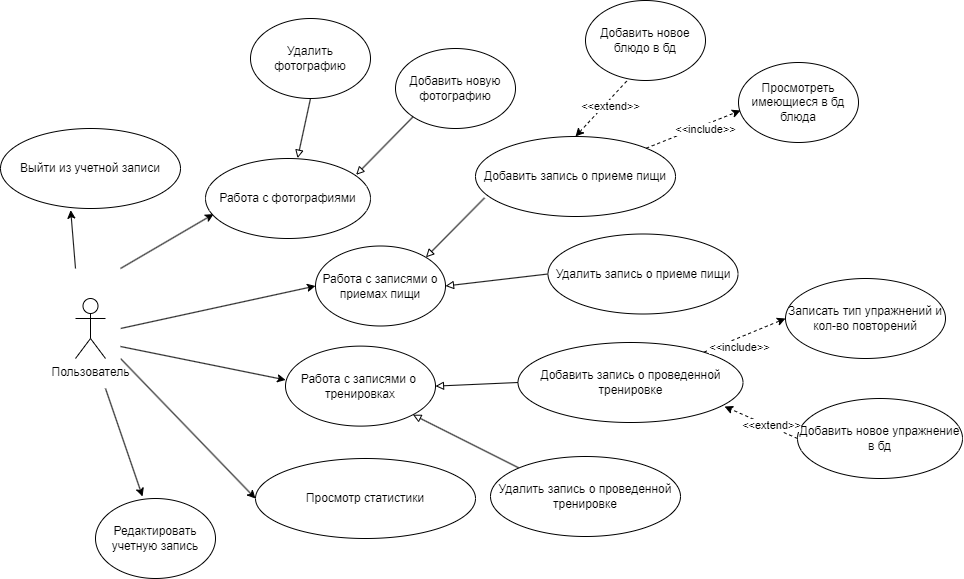

The diagram above was exported from draw.io. Its source (the exported page's mxGraphModel, read from the mxfile embedded in the PNG):
<mxGraphModel dx="4643" dy="2533" grid="1" gridSize="10" guides="1" tooltips="1" connect="1" arrows="1" fold="1" page="1" pageScale="1" pageWidth="827" pageHeight="1169" math="0" shadow="0">
  <root>
    <mxCell id="0" />
    <mxCell id="1" parent="0" />
    <mxCell id="-1AcwiXCMiSLen0nZIks-6" style="rounded=0;orthogonalLoop=1;jettySize=auto;html=1;exitX=0.5;exitY=0;exitDx=0;exitDy=0;entryX=0;entryY=0.5;entryDx=0;entryDy=0;" parent="1" source="-1AcwiXCMiSLen0nZIks-3" target="-mzWa5KBtuNDfaaoYS_E-21" edge="1">
      <mxGeometry relative="1" as="geometry">
        <mxPoint x="560.0000000000086" y="330" as="targetPoint" />
      </mxGeometry>
    </mxCell>
    <mxCell id="-1AcwiXCMiSLen0nZIks-23" style="rounded=0;orthogonalLoop=1;jettySize=auto;html=1;exitX=0.75;exitY=0;exitDx=0;exitDy=0;entryX=0;entryY=0.5;entryDx=0;entryDy=0;" parent="1" source="-1AcwiXCMiSLen0nZIks-3" target="-1AcwiXCMiSLen0nZIks-19" edge="1">
      <mxGeometry relative="1" as="geometry" />
    </mxCell>
    <mxCell id="-1AcwiXCMiSLen0nZIks-3" value="" style="rounded=0;whiteSpace=wrap;html=1;rotation=90;strokeColor=none;" parent="1" vertex="1">
      <mxGeometry x="285" y="340" width="120" height="60" as="geometry" />
    </mxCell>
    <mxCell id="-1AcwiXCMiSLen0nZIks-1" value="Пользователь" style="shape=umlActor;verticalLabelPosition=bottom;verticalAlign=top;html=1;outlineConnect=0;" parent="1" vertex="1">
      <mxGeometry x="330" y="340" width="30" height="60" as="geometry" />
    </mxCell>
    <mxCell id="-1AcwiXCMiSLen0nZIks-2" value="Выйти из учетной записи" style="ellipse;whiteSpace=wrap;html=1;" parent="1" vertex="1">
      <mxGeometry x="255" y="170" width="180" height="80" as="geometry" />
    </mxCell>
    <mxCell id="-1AcwiXCMiSLen0nZIks-4" style="rounded=0;orthogonalLoop=1;jettySize=auto;html=1;exitX=0;exitY=0.75;exitDx=0;exitDy=0;entryX=0.39;entryY=1.021;entryDx=0;entryDy=0;entryPerimeter=0;" parent="1" source="-1AcwiXCMiSLen0nZIks-3" target="-1AcwiXCMiSLen0nZIks-2" edge="1">
      <mxGeometry relative="1" as="geometry" />
    </mxCell>
    <mxCell id="-1AcwiXCMiSLen0nZIks-18" style="rounded=0;orthogonalLoop=1;jettySize=auto;html=1;exitX=0.65;exitY=0;exitDx=0;exitDy=0;exitPerimeter=0;entryX=0.001;entryY=0.423;entryDx=0;entryDy=0;entryPerimeter=0;" parent="1" source="-1AcwiXCMiSLen0nZIks-3" target="-mzWa5KBtuNDfaaoYS_E-24" edge="1">
      <mxGeometry relative="1" as="geometry">
        <mxPoint x="536.25" y="412.9599999999996" as="targetPoint" />
      </mxGeometry>
    </mxCell>
    <mxCell id="-1AcwiXCMiSLen0nZIks-19" value="Просмотр статистики" style="ellipse;whiteSpace=wrap;html=1;" parent="1" vertex="1">
      <mxGeometry x="510" y="500" width="220" height="80" as="geometry" />
    </mxCell>
    <mxCell id="-1AcwiXCMiSLen0nZIks-24" value="Редактировать учетную запись" style="ellipse;whiteSpace=wrap;html=1;" parent="1" vertex="1">
      <mxGeometry x="350" y="540" width="120" height="80" as="geometry" />
    </mxCell>
    <mxCell id="-1AcwiXCMiSLen0nZIks-25" style="rounded=0;orthogonalLoop=1;jettySize=auto;html=1;exitX=1;exitY=0.25;exitDx=0;exitDy=0;entryX=0.392;entryY=-0.025;entryDx=0;entryDy=0;entryPerimeter=0;" parent="1" source="-1AcwiXCMiSLen0nZIks-3" target="-1AcwiXCMiSLen0nZIks-24" edge="1">
      <mxGeometry relative="1" as="geometry" />
    </mxCell>
    <mxCell id="-1AcwiXCMiSLen0nZIks-42" style="rounded=0;orthogonalLoop=1;jettySize=auto;html=1;exitX=0;exitY=0;exitDx=0;exitDy=0;entryX=0.049;entryY=0.695;entryDx=0;entryDy=0;entryPerimeter=0;" parent="1" source="-1AcwiXCMiSLen0nZIks-3" target="-mzWa5KBtuNDfaaoYS_E-22" edge="1">
      <mxGeometry relative="1" as="geometry">
        <mxPoint x="483.3600000000001" y="251.51999999999998" as="targetPoint" />
      </mxGeometry>
    </mxCell>
    <mxCell id="-mzWa5KBtuNDfaaoYS_E-5" style="rounded=0;orthogonalLoop=1;jettySize=auto;html=1;exitX=0.045;exitY=0.768;exitDx=0;exitDy=0;entryX=1;entryY=0;entryDx=0;entryDy=0;endArrow=block;endFill=0;exitPerimeter=0;" edge="1" parent="1" source="-mzWa5KBtuNDfaaoYS_E-6" target="-mzWa5KBtuNDfaaoYS_E-21">
      <mxGeometry relative="1" as="geometry" />
    </mxCell>
    <mxCell id="-mzWa5KBtuNDfaaoYS_E-6" value="Добавить запись о приеме пищи" style="ellipse;whiteSpace=wrap;html=1;" vertex="1" parent="1">
      <mxGeometry x="730" y="178" width="200" height="80" as="geometry" />
    </mxCell>
    <mxCell id="-mzWa5KBtuNDfaaoYS_E-7" value="Добавить запись о проведенной тренировке" style="ellipse;whiteSpace=wrap;html=1;" vertex="1" parent="1">
      <mxGeometry x="772.5" y="384" width="225" height="80" as="geometry" />
    </mxCell>
    <mxCell id="-mzWa5KBtuNDfaaoYS_E-8" style="rounded=0;orthogonalLoop=1;jettySize=auto;html=1;dashed=1;entryX=0;entryY=0.5;entryDx=0;entryDy=0;" edge="1" parent="1" source="-mzWa5KBtuNDfaaoYS_E-7" target="-mzWa5KBtuNDfaaoYS_E-10">
      <mxGeometry relative="1" as="geometry" />
    </mxCell>
    <mxCell id="-mzWa5KBtuNDfaaoYS_E-9" value="&amp;lt;&amp;lt;include&amp;gt;&amp;gt;" style="edgeLabel;html=1;align=center;verticalAlign=middle;resizable=0;points=[];" vertex="1" connectable="0" parent="-mzWa5KBtuNDfaaoYS_E-8">
      <mxGeometry x="-0.5897" y="-2" relative="1" as="geometry">
        <mxPoint x="18" y="-2" as="offset" />
      </mxGeometry>
    </mxCell>
    <mxCell id="-mzWa5KBtuNDfaaoYS_E-10" value="Записать тип упражнений и кол-во повторений" style="ellipse;whiteSpace=wrap;html=1;" vertex="1" parent="1">
      <mxGeometry x="1040" y="320" width="160" height="80" as="geometry" />
    </mxCell>
    <mxCell id="-mzWa5KBtuNDfaaoYS_E-11" value="Просмотреть имеющиеся в бд блюда" style="ellipse;whiteSpace=wrap;html=1;" vertex="1" parent="1">
      <mxGeometry x="993" y="104" width="120" height="80" as="geometry" />
    </mxCell>
    <mxCell id="-mzWa5KBtuNDfaaoYS_E-12" style="rounded=0;orthogonalLoop=1;jettySize=auto;html=1;exitX=1;exitY=0;exitDx=0;exitDy=0;entryX=0.017;entryY=0.6;entryDx=0;entryDy=0;entryPerimeter=0;dashed=1;" edge="1" parent="1" source="-mzWa5KBtuNDfaaoYS_E-6" target="-mzWa5KBtuNDfaaoYS_E-11">
      <mxGeometry relative="1" as="geometry">
        <mxPoint x="1035" y="108" as="sourcePoint" />
      </mxGeometry>
    </mxCell>
    <mxCell id="-mzWa5KBtuNDfaaoYS_E-13" value="&amp;lt;&amp;lt;include&amp;gt;&amp;gt;" style="edgeLabel;html=1;align=center;verticalAlign=middle;resizable=0;points=[];" vertex="1" connectable="0" parent="-mzWa5KBtuNDfaaoYS_E-12">
      <mxGeometry x="0.1999" y="-2" relative="1" as="geometry">
        <mxPoint x="1" as="offset" />
      </mxGeometry>
    </mxCell>
    <mxCell id="-mzWa5KBtuNDfaaoYS_E-14" style="rounded=0;orthogonalLoop=1;jettySize=auto;html=1;dashed=1;exitX=0.343;exitY=1.008;exitDx=0;exitDy=0;entryX=0.5;entryY=0;entryDx=0;entryDy=0;exitPerimeter=0;" edge="1" parent="1" source="-mzWa5KBtuNDfaaoYS_E-16" target="-mzWa5KBtuNDfaaoYS_E-6">
      <mxGeometry relative="1" as="geometry">
        <mxPoint x="981.9926219460522" y="69.52934867956651" as="targetPoint" />
      </mxGeometry>
    </mxCell>
    <mxCell id="-mzWa5KBtuNDfaaoYS_E-15" value="&amp;lt;&amp;lt;extend&amp;gt;&amp;gt;" style="edgeLabel;html=1;align=center;verticalAlign=middle;resizable=0;points=[];" vertex="1" connectable="0" parent="-mzWa5KBtuNDfaaoYS_E-14">
      <mxGeometry x="-0.1989" y="3" relative="1" as="geometry">
        <mxPoint as="offset" />
      </mxGeometry>
    </mxCell>
    <mxCell id="-mzWa5KBtuNDfaaoYS_E-16" value="Добавить новое блюдо в бд" style="ellipse;whiteSpace=wrap;html=1;" vertex="1" parent="1">
      <mxGeometry x="840" y="42" width="120" height="80" as="geometry" />
    </mxCell>
    <mxCell id="-mzWa5KBtuNDfaaoYS_E-17" value="Добавить новую фотографию" style="ellipse;whiteSpace=wrap;html=1;" vertex="1" parent="1">
      <mxGeometry x="650" y="90" width="120" height="80" as="geometry" />
    </mxCell>
    <mxCell id="-mzWa5KBtuNDfaaoYS_E-18" value="Добавить новое упражнение в бд" style="ellipse;whiteSpace=wrap;html=1;" vertex="1" parent="1">
      <mxGeometry x="1052" y="440" width="165" height="80" as="geometry" />
    </mxCell>
    <mxCell id="-mzWa5KBtuNDfaaoYS_E-19" style="rounded=0;orthogonalLoop=1;jettySize=auto;html=1;exitX=0;exitY=0.5;exitDx=0;exitDy=0;entryX=0.918;entryY=0.8;entryDx=0;entryDy=0;entryPerimeter=0;dashed=1;" edge="1" parent="1" source="-mzWa5KBtuNDfaaoYS_E-18" target="-mzWa5KBtuNDfaaoYS_E-7">
      <mxGeometry relative="1" as="geometry" />
    </mxCell>
    <mxCell id="-mzWa5KBtuNDfaaoYS_E-20" value="&amp;lt;&amp;lt;extend&amp;gt;&amp;gt;" style="edgeLabel;html=1;align=center;verticalAlign=middle;resizable=0;points=[];" vertex="1" connectable="0" parent="-mzWa5KBtuNDfaaoYS_E-19">
      <mxGeometry x="-0.2333" relative="1" as="geometry">
        <mxPoint y="-3" as="offset" />
      </mxGeometry>
    </mxCell>
    <mxCell id="-mzWa5KBtuNDfaaoYS_E-21" value="Работа с записями о приемах пищи" style="ellipse;whiteSpace=wrap;html=1;" vertex="1" parent="1">
      <mxGeometry x="570" y="287.5" width="130" height="80" as="geometry" />
    </mxCell>
    <mxCell id="-mzWa5KBtuNDfaaoYS_E-22" value="Работа с фотографиями" style="ellipse;whiteSpace=wrap;html=1;" vertex="1" parent="1">
      <mxGeometry x="460" y="200" width="165" height="80" as="geometry" />
    </mxCell>
    <mxCell id="-mzWa5KBtuNDfaaoYS_E-23" style="rounded=0;orthogonalLoop=1;jettySize=auto;html=1;exitX=0;exitY=1;exitDx=0;exitDy=0;entryX=0.913;entryY=0.204;entryDx=0;entryDy=0;entryPerimeter=0;endArrow=block;endFill=0;" edge="1" parent="1" source="-mzWa5KBtuNDfaaoYS_E-17" target="-mzWa5KBtuNDfaaoYS_E-22">
      <mxGeometry relative="1" as="geometry">
        <mxPoint x="707.5" y="186" as="sourcePoint" />
        <mxPoint x="625.5800000000004" y="180.8800000000001" as="targetPoint" />
      </mxGeometry>
    </mxCell>
    <mxCell id="-mzWa5KBtuNDfaaoYS_E-24" value="Работа с записями о&amp;nbsp;&lt;div&gt;тренировках&lt;/div&gt;" style="ellipse;whiteSpace=wrap;html=1;" vertex="1" parent="1">
      <mxGeometry x="540" y="387.61" width="150" height="80" as="geometry" />
    </mxCell>
    <mxCell id="-mzWa5KBtuNDfaaoYS_E-25" style="rounded=0;orthogonalLoop=1;jettySize=auto;html=1;exitX=0;exitY=0.5;exitDx=0;exitDy=0;entryX=1;entryY=0.5;entryDx=0;entryDy=0;endArrow=block;endFill=0;" edge="1" parent="1" source="-mzWa5KBtuNDfaaoYS_E-7" target="-mzWa5KBtuNDfaaoYS_E-24">
      <mxGeometry relative="1" as="geometry">
        <mxPoint x="804.5" y="398" as="sourcePoint" />
        <mxPoint x="736.5" y="430" as="targetPoint" />
      </mxGeometry>
    </mxCell>
    <mxCell id="-mzWa5KBtuNDfaaoYS_E-26" style="rounded=0;orthogonalLoop=1;jettySize=auto;html=1;exitX=0;exitY=0.5;exitDx=0;exitDy=0;entryX=1;entryY=0.5;entryDx=0;entryDy=0;endArrow=block;endFill=0;" edge="1" parent="1" source="-mzWa5KBtuNDfaaoYS_E-27" target="-mzWa5KBtuNDfaaoYS_E-21">
      <mxGeometry relative="1" as="geometry" />
    </mxCell>
    <mxCell id="-mzWa5KBtuNDfaaoYS_E-27" value="Удалить запись о приеме пищи" style="ellipse;whiteSpace=wrap;html=1;" vertex="1" parent="1">
      <mxGeometry x="802.5" y="275.5" width="190" height="80" as="geometry" />
    </mxCell>
    <mxCell id="-mzWa5KBtuNDfaaoYS_E-28" style="rounded=0;orthogonalLoop=1;jettySize=auto;html=1;exitX=0;exitY=0;exitDx=0;exitDy=0;entryX=1;entryY=1;entryDx=0;entryDy=0;endArrow=block;endFill=0;" edge="1" parent="1" source="-mzWa5KBtuNDfaaoYS_E-29" target="-mzWa5KBtuNDfaaoYS_E-24">
      <mxGeometry relative="1" as="geometry" />
    </mxCell>
    <mxCell id="-mzWa5KBtuNDfaaoYS_E-29" value="Удалить запись о проведенной тренировке" style="ellipse;whiteSpace=wrap;html=1;" vertex="1" parent="1">
      <mxGeometry x="745" y="498" width="190" height="80" as="geometry" />
    </mxCell>
    <mxCell id="-mzWa5KBtuNDfaaoYS_E-30" style="rounded=0;orthogonalLoop=1;jettySize=auto;html=1;exitX=0.5;exitY=1;exitDx=0;exitDy=0;entryX=0.558;entryY=-0.004;entryDx=0;entryDy=0;entryPerimeter=0;endArrow=block;endFill=0;" edge="1" parent="1" source="-mzWa5KBtuNDfaaoYS_E-31" target="-mzWa5KBtuNDfaaoYS_E-22">
      <mxGeometry relative="1" as="geometry">
        <mxPoint x="570.5" y="158" as="targetPoint" />
      </mxGeometry>
    </mxCell>
    <mxCell id="-mzWa5KBtuNDfaaoYS_E-31" value="Удалить фотографию" style="ellipse;whiteSpace=wrap;html=1;" vertex="1" parent="1">
      <mxGeometry x="505" y="60" width="120" height="80" as="geometry" />
    </mxCell>
  </root>
</mxGraphModel>